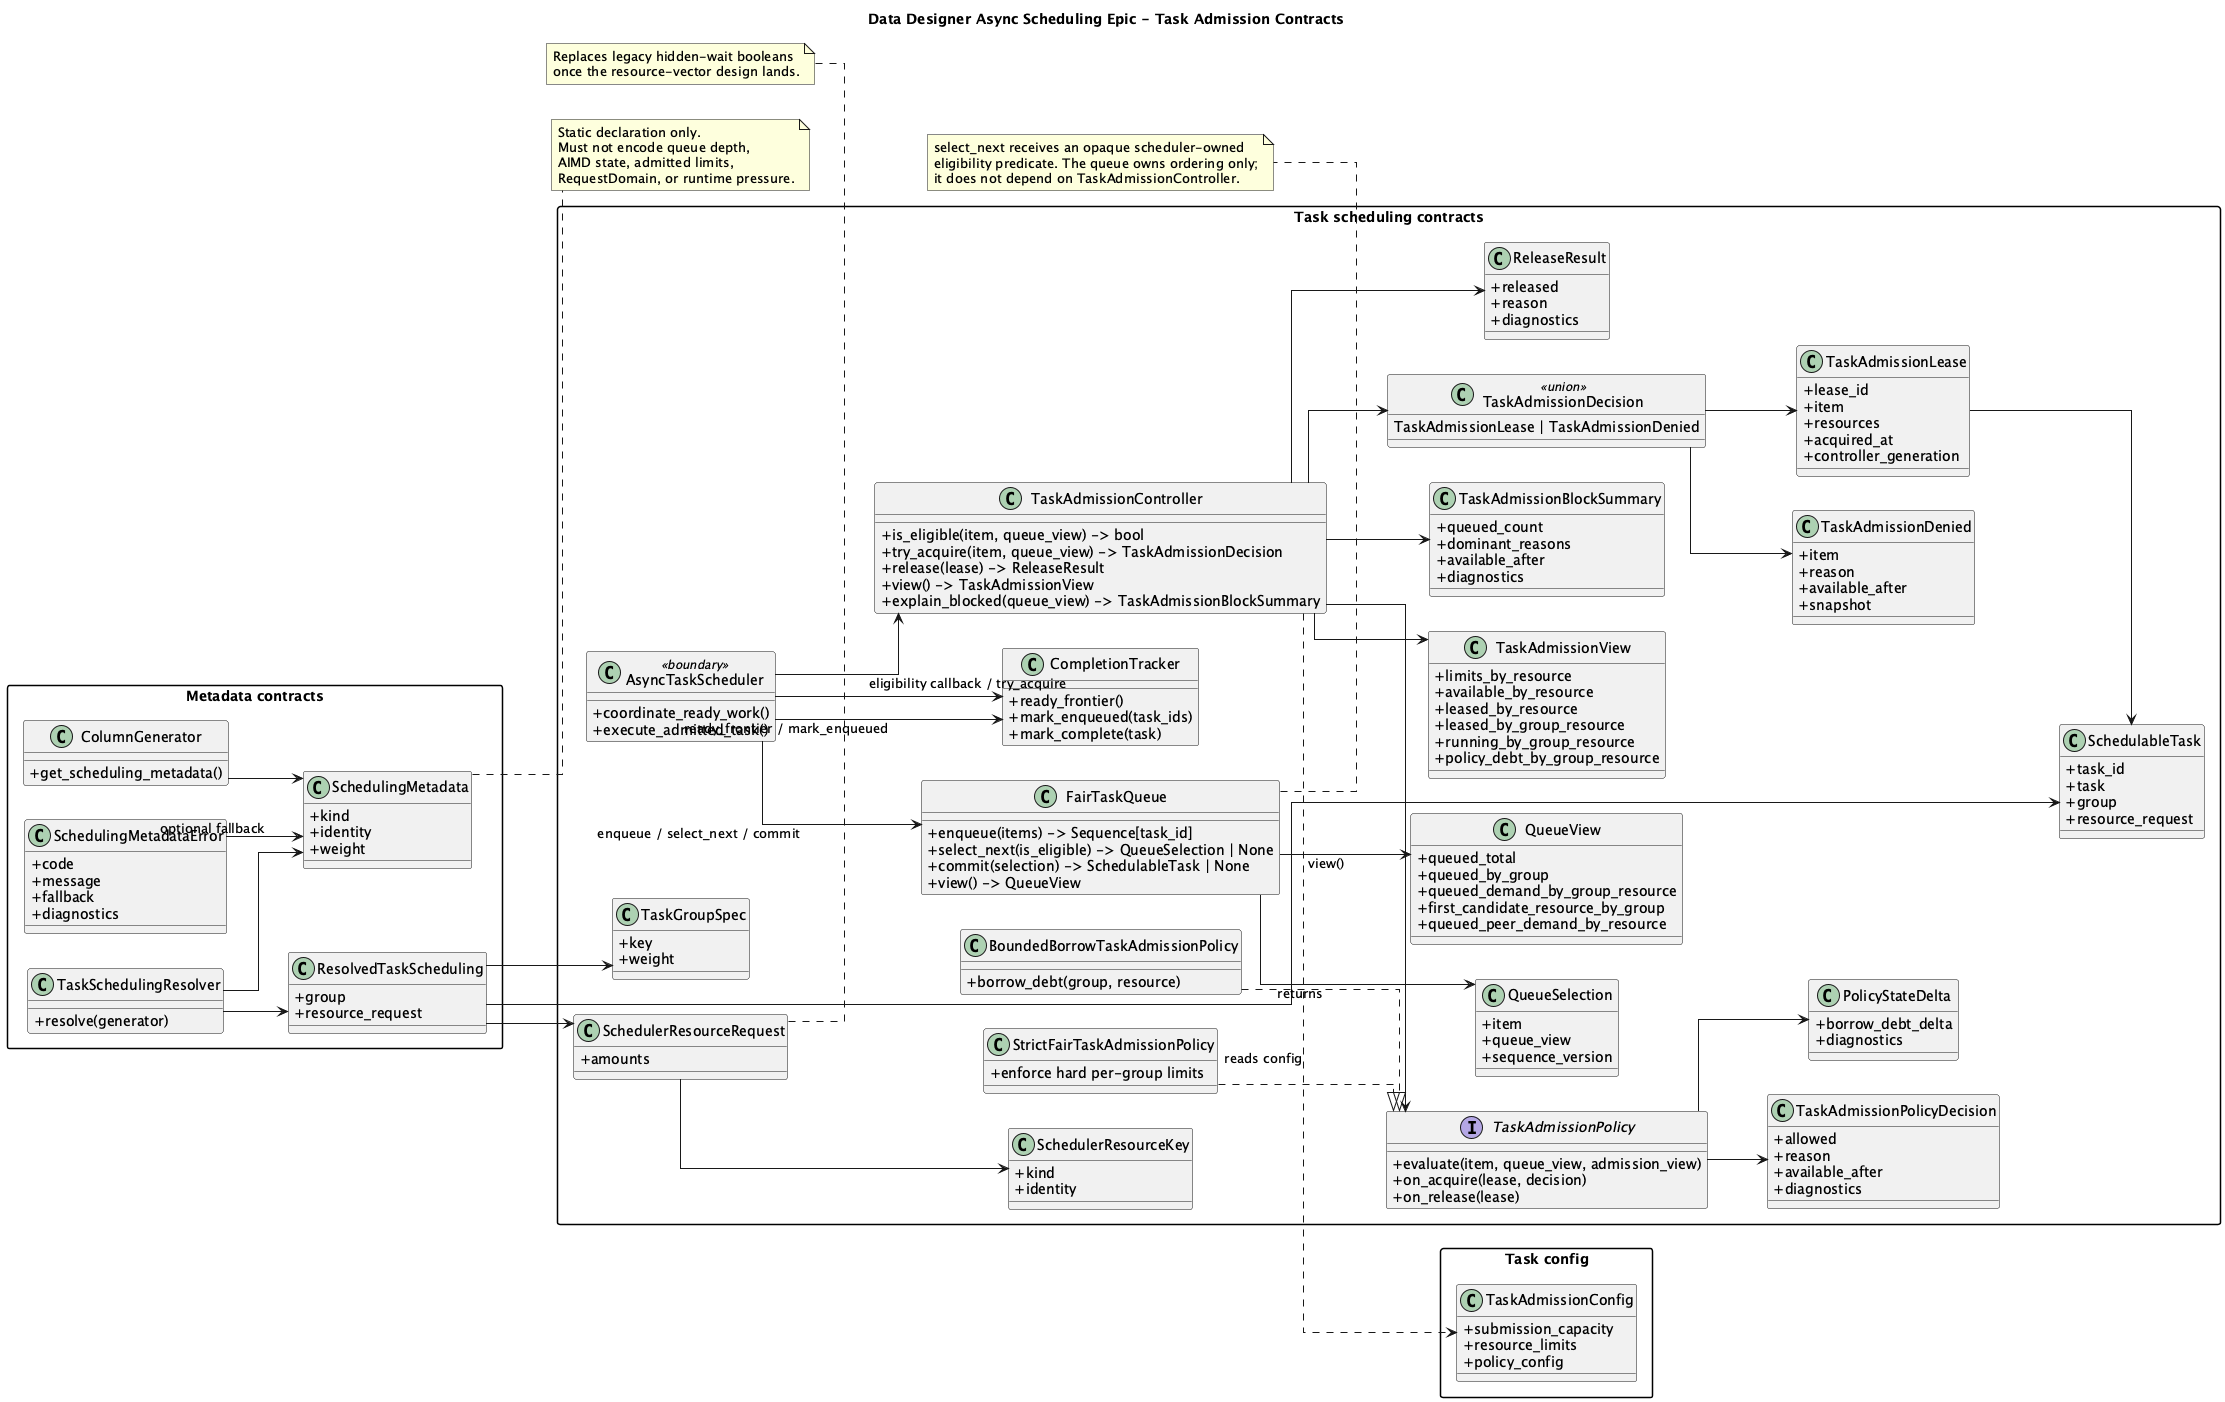

The diagram above was rendered by PlantUML. Its source (embedded in the PNG):
@startuml AsyncSchedulingTaskAdmissionClassModel
title Data Designer Async Scheduling Epic - Task Admission Contracts

left to right direction
skinparam classAttributeIconSize 0
skinparam shadowing false
skinparam packageStyle rectangle
skinparam linetype ortho

package "Metadata contracts" {
  class ColumnGenerator {
    +get_scheduling_metadata()
  }

  class SchedulingMetadata {
    +kind
    +identity
    +weight
  }

  class SchedulingMetadataError {
    +code
    +message
    +fallback
    +diagnostics
  }

  class TaskSchedulingResolver {
    +resolve(generator)
  }

  class ResolvedTaskScheduling {
    +group
    +resource_request
  }
}

package "Task scheduling contracts" {
  class CompletionTracker {
    +ready_frontier()
    +mark_enqueued(task_ids)
    +mark_complete(task)
  }

  class TaskGroupSpec {
    +key
    +weight
  }

  class SchedulerResourceRequest {
    +amounts
  }

  class SchedulerResourceKey {
    +kind
    +identity
  }

  class SchedulableTask {
    +task_id
    +task
    +group
    +resource_request
  }

  class FairTaskQueue {
    +enqueue(items) -> Sequence[task_id]
    +select_next(is_eligible) -> QueueSelection | None
    +commit(selection) -> SchedulableTask | None
    +view() -> QueueView
  }

  class QueueSelection {
    +item
    +queue_view
    +sequence_version
  }

  class QueueView {
    +queued_total
    +queued_by_group
    +queued_demand_by_group_resource
    +first_candidate_resource_by_group
    +queued_peer_demand_by_resource
  }

  interface TaskAdmissionPolicy {
    +evaluate(item, queue_view, admission_view)
    +on_acquire(lease, decision)
    +on_release(lease)
  }

  class TaskAdmissionPolicyDecision {
    +allowed
    +reason
    +available_after
    +diagnostics
  }

  class PolicyStateDelta {
    +borrow_debt_delta
    +diagnostics
  }

  class StrictFairTaskAdmissionPolicy {
    +enforce hard per-group limits
  }

  class BoundedBorrowTaskAdmissionPolicy {
    +borrow_debt(group, resource)
  }

  class TaskAdmissionController {
    +is_eligible(item, queue_view) -> bool
    +try_acquire(item, queue_view) -> TaskAdmissionDecision
    +release(lease) -> ReleaseResult
    +view() -> TaskAdmissionView
    +explain_blocked(queue_view) -> TaskAdmissionBlockSummary
  }

  class TaskAdmissionView {
    +limits_by_resource
    +available_by_resource
    +leased_by_resource
    +leased_by_group_resource
    +running_by_group_resource
    +policy_debt_by_group_resource
  }

  class TaskAdmissionBlockSummary {
    +queued_count
    +dominant_reasons
    +available_after
    +diagnostics
  }

  class TaskAdmissionDecision <<union>> {
    TaskAdmissionLease | TaskAdmissionDenied
  }

  class TaskAdmissionDenied {
    +item
    +reason
    +available_after
    +snapshot
  }

  class TaskAdmissionLease {
    +lease_id
    +item
    +resources
    +acquired_at
    +controller_generation
  }

  class ReleaseResult {
    +released
    +reason
    +diagnostics
  }

  class AsyncTaskScheduler <<boundary>> {
    +coordinate_ready_work()
    +execute_admitted_task()
  }
}

package "Task config" {
  class TaskAdmissionConfig {
    +submission_capacity
    +resource_limits
    +policy_config
  }
}

ColumnGenerator --> SchedulingMetadata
SchedulingMetadataError --> SchedulingMetadata : optional fallback
TaskSchedulingResolver --> SchedulingMetadata
TaskSchedulingResolver --> ResolvedTaskScheduling
ResolvedTaskScheduling --> TaskGroupSpec
ResolvedTaskScheduling --> SchedulerResourceRequest
SchedulerResourceRequest --> SchedulerResourceKey
ResolvedTaskScheduling --> SchedulableTask
AsyncTaskScheduler --> CompletionTracker : ready_frontier / mark_enqueued
FairTaskQueue --> QueueSelection : returns
FairTaskQueue --> QueueView : view()
TaskAdmissionController --> TaskAdmissionPolicy
TaskAdmissionPolicy --> TaskAdmissionPolicyDecision
TaskAdmissionPolicy --> PolicyStateDelta
TaskAdmissionController --> TaskAdmissionBlockSummary
StrictFairTaskAdmissionPolicy ..|> TaskAdmissionPolicy
BoundedBorrowTaskAdmissionPolicy ..|> TaskAdmissionPolicy
TaskAdmissionController --> TaskAdmissionView
TaskAdmissionController --> TaskAdmissionDecision
TaskAdmissionController --> ReleaseResult
TaskAdmissionDecision --> TaskAdmissionLease
TaskAdmissionDecision --> TaskAdmissionDenied
TaskAdmissionLease --> SchedulableTask
AsyncTaskScheduler --> CompletionTracker
AsyncTaskScheduler --> FairTaskQueue : enqueue / select_next / commit
AsyncTaskScheduler --> TaskAdmissionController : eligibility callback / try_acquire
TaskAdmissionController ..> TaskAdmissionConfig : reads config

note right of SchedulingMetadata
  Static declaration only.
  Must not encode queue depth,
  AIMD state, admitted limits,
  RequestDomain, or runtime pressure.
end note

note bottom of SchedulerResourceRequest
  Replaces legacy hidden-wait booleans
  once the resource-vector design lands.
end note

note bottom of FairTaskQueue
  select_next receives an opaque scheduler-owned
  eligibility predicate. The queue owns ordering only;
  it does not depend on TaskAdmissionController.
end note

@enduml